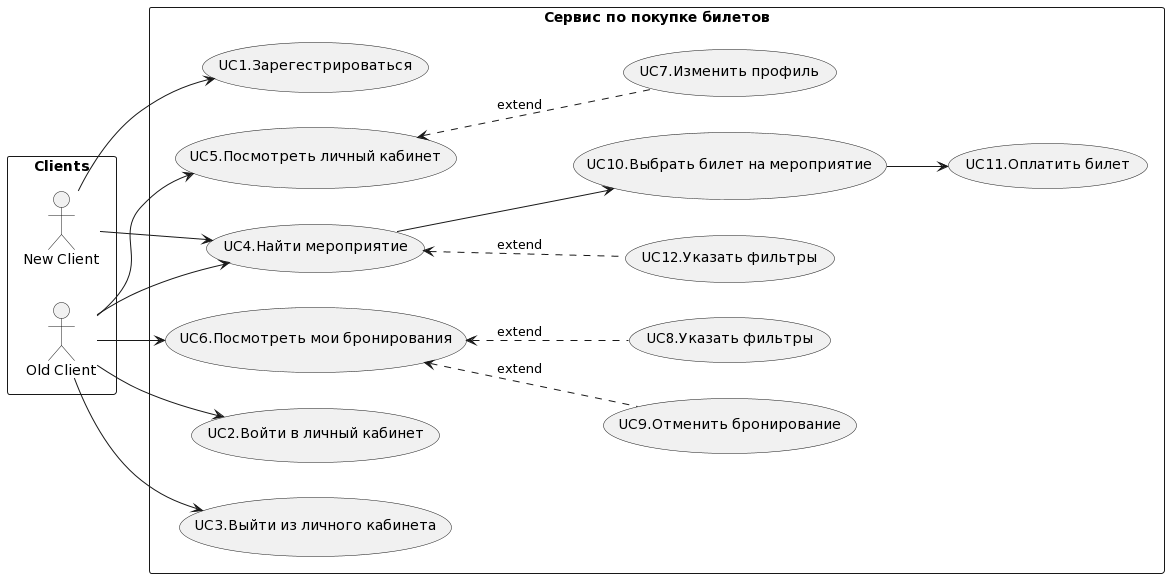

The diagram above was rendered by PlantUML. Its source (embedded in the PNG):
@startuml
left to right direction
skinparam packageStyle rectangle

package Clients {
  actor "New Client" as new_client
  actor "Old Client" as old_client
}


rectangle "Сервис по покупке билетов" {

new_client --> (UC1.Зарегестрироваться)
old_client --> (UC2.Войти в личный кабинет)
old_client --> (UC3.Выйти из личного кабинета)
old_client --> (UC4.Найти мероприятие)
new_client --> (UC4.Найти мероприятие)
old_client --> (UC5.Посмотреть личный кабинет) 
old_client --> (UC6.Посмотреть мои бронирования)

(UC5.Посмотреть личный кабинет) <.. (UC7.Изменить профиль) :  "extend"
(UC6.Посмотреть мои бронирования) <.. (UC8.Указать фильтры) :  "extend"
(UC6.Посмотреть мои бронирования) <.. (UC9.Отменить бронирование) :  "extend"

(UC4.Найти мероприятие) --> (UC10.Выбрать билет на мероприятие)
(UC4.Найти мероприятие) <.. (UC12.Указать фильтры) :  "extend"
(UC10.Выбрать билет на мероприятие) --> (UC11.Оплатить билет)

}
@enduml